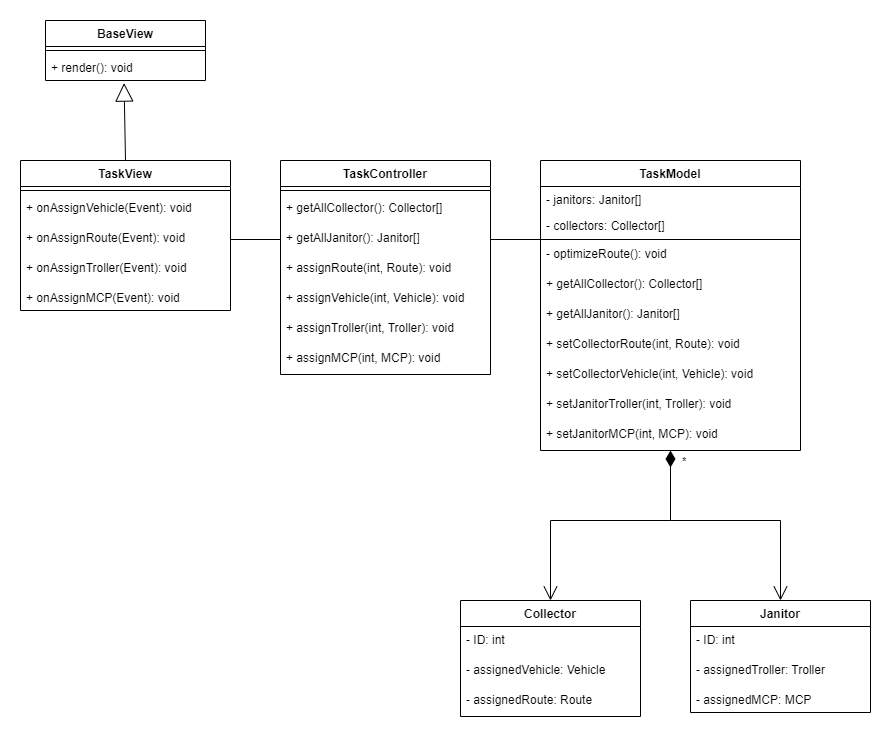

The diagram above was exported from draw.io. Its source (the exported page's mxGraphModel, read from the mxfile embedded in the PNG):
<mxGraphModel dx="1038" dy="539" grid="1" gridSize="10" guides="1" tooltips="1" connect="1" arrows="1" fold="1" page="1" pageScale="1" pageWidth="827" pageHeight="1169" math="0" shadow="0">
  <root>
    <mxCell id="WIyWlLk6GJQsqaUBKTNV-0" />
    <mxCell id="WIyWlLk6GJQsqaUBKTNV-1" parent="WIyWlLk6GJQsqaUBKTNV-0" />
    <mxCell id="-fIKxF744N84tSFZNkDr-4" value="TaskView" style="swimlane;fontStyle=1;align=center;verticalAlign=top;childLayout=stackLayout;horizontal=1;startSize=26;horizontalStack=0;resizeParent=1;resizeParentMax=0;resizeLast=0;collapsible=1;marginBottom=0;" parent="WIyWlLk6GJQsqaUBKTNV-1" vertex="1">
      <mxGeometry x="260" y="400" width="210" height="150" as="geometry" />
    </mxCell>
    <mxCell id="-fIKxF744N84tSFZNkDr-6" value="" style="line;strokeWidth=1;fillColor=none;align=left;verticalAlign=middle;spacingTop=-1;spacingLeft=3;spacingRight=3;rotatable=0;labelPosition=right;points=[];portConstraint=eastwest;strokeColor=inherit;" parent="-fIKxF744N84tSFZNkDr-4" vertex="1">
      <mxGeometry y="26" width="210" height="8" as="geometry" />
    </mxCell>
    <mxCell id="GIJqm_FZJebVpOC9J0XA-51" value="+ onAssignVehicle(Event): void" style="text;strokeColor=none;fillColor=none;spacingLeft=4;spacingRight=4;overflow=hidden;rotatable=0;points=[[0,0.5],[1,0.5]];portConstraint=eastwest;fontSize=12;" parent="-fIKxF744N84tSFZNkDr-4" vertex="1">
      <mxGeometry y="34" width="210" height="30" as="geometry" />
    </mxCell>
    <mxCell id="GIJqm_FZJebVpOC9J0XA-53" value="+ onAssignRoute(Event): void" style="text;strokeColor=none;fillColor=none;spacingLeft=4;spacingRight=4;overflow=hidden;rotatable=0;points=[[0,0.5],[1,0.5]];portConstraint=eastwest;fontSize=12;" parent="-fIKxF744N84tSFZNkDr-4" vertex="1">
      <mxGeometry y="64" width="210" height="30" as="geometry" />
    </mxCell>
    <mxCell id="ma5eSRIxHGgY_2h2jaKO-0" value="+ onAssignTroller(Event): void" style="text;strokeColor=none;fillColor=none;spacingLeft=4;spacingRight=4;overflow=hidden;rotatable=0;points=[[0,0.5],[1,0.5]];portConstraint=eastwest;fontSize=12;" parent="-fIKxF744N84tSFZNkDr-4" vertex="1">
      <mxGeometry y="94" width="210" height="30" as="geometry" />
    </mxCell>
    <mxCell id="-fIKxF744N84tSFZNkDr-7" value="+ onAssignMCP(Event): void" style="text;strokeColor=none;fillColor=none;align=left;verticalAlign=top;spacingLeft=4;spacingRight=4;overflow=hidden;rotatable=0;points=[[0,0.5],[1,0.5]];portConstraint=eastwest;" parent="-fIKxF744N84tSFZNkDr-4" vertex="1">
      <mxGeometry y="124" width="210" height="26" as="geometry" />
    </mxCell>
    <mxCell id="-fIKxF744N84tSFZNkDr-8" value="BaseView" style="swimlane;fontStyle=1;align=center;verticalAlign=top;childLayout=stackLayout;horizontal=1;startSize=26;horizontalStack=0;resizeParent=1;resizeParentMax=0;resizeLast=0;collapsible=1;marginBottom=0;" parent="WIyWlLk6GJQsqaUBKTNV-1" vertex="1">
      <mxGeometry x="285" y="260" width="160" height="60" as="geometry" />
    </mxCell>
    <mxCell id="-fIKxF744N84tSFZNkDr-10" value="" style="line;strokeWidth=1;fillColor=none;align=left;verticalAlign=middle;spacingTop=-1;spacingLeft=3;spacingRight=3;rotatable=0;labelPosition=right;points=[];portConstraint=eastwest;strokeColor=inherit;" parent="-fIKxF744N84tSFZNkDr-8" vertex="1">
      <mxGeometry y="26" width="160" height="8" as="geometry" />
    </mxCell>
    <mxCell id="-fIKxF744N84tSFZNkDr-11" value="+ render(): void" style="text;strokeColor=none;fillColor=none;align=left;verticalAlign=top;spacingLeft=4;spacingRight=4;overflow=hidden;rotatable=0;points=[[0,0.5],[1,0.5]];portConstraint=eastwest;" parent="-fIKxF744N84tSFZNkDr-8" vertex="1">
      <mxGeometry y="34" width="160" height="26" as="geometry" />
    </mxCell>
    <mxCell id="GIJqm_FZJebVpOC9J0XA-0" value="Collector" style="swimlane;fontStyle=1;align=center;verticalAlign=top;childLayout=stackLayout;horizontal=1;startSize=26;horizontalStack=0;resizeParent=1;resizeParentMax=0;resizeLast=0;collapsible=1;marginBottom=0;" vertex="1" parent="WIyWlLk6GJQsqaUBKTNV-1">
      <mxGeometry x="700" y="840" width="180" height="116" as="geometry" />
    </mxCell>
    <mxCell id="JD-OIwmuGEmLfTK3zxye-4" value="- ID: int&#10;" style="text;strokeColor=none;fillColor=none;spacingLeft=4;spacingRight=4;overflow=hidden;rotatable=0;points=[[0,0.5],[1,0.5]];portConstraint=eastwest;fontSize=12;" vertex="1" parent="GIJqm_FZJebVpOC9J0XA-0">
      <mxGeometry y="26" width="180" height="30" as="geometry" />
    </mxCell>
    <mxCell id="JD-OIwmuGEmLfTK3zxye-1" value="- assignedVehicle: Vehicle" style="text;strokeColor=none;fillColor=none;spacingLeft=4;spacingRight=4;overflow=hidden;rotatable=0;points=[[0,0.5],[1,0.5]];portConstraint=eastwest;fontSize=12;" vertex="1" parent="GIJqm_FZJebVpOC9J0XA-0">
      <mxGeometry y="56" width="180" height="30" as="geometry" />
    </mxCell>
    <mxCell id="GIJqm_FZJebVpOC9J0XA-15" value="- assignedRoute: Route" style="text;strokeColor=none;fillColor=none;spacingLeft=4;spacingRight=4;overflow=hidden;rotatable=0;points=[[0,0.5],[1,0.5]];portConstraint=eastwest;fontSize=12;" vertex="1" parent="GIJqm_FZJebVpOC9J0XA-0">
      <mxGeometry y="86" width="180" height="30" as="geometry" />
    </mxCell>
    <mxCell id="GIJqm_FZJebVpOC9J0XA-8" value="TaskController" style="swimlane;fontStyle=1;align=center;verticalAlign=top;childLayout=stackLayout;horizontal=1;startSize=26;horizontalStack=0;resizeParent=1;resizeParentMax=0;resizeLast=0;collapsible=1;marginBottom=0;" parent="WIyWlLk6GJQsqaUBKTNV-1" vertex="1">
      <mxGeometry x="520" y="400" width="210" height="214" as="geometry" />
    </mxCell>
    <mxCell id="GIJqm_FZJebVpOC9J0XA-10" value="" style="line;strokeWidth=1;fillColor=none;align=left;verticalAlign=middle;spacingTop=-1;spacingLeft=3;spacingRight=3;rotatable=0;labelPosition=right;points=[];portConstraint=eastwest;strokeColor=inherit;" parent="GIJqm_FZJebVpOC9J0XA-8" vertex="1">
      <mxGeometry y="26" width="210" height="8" as="geometry" />
    </mxCell>
    <mxCell id="VSEZPBGyz6Tug23jNreF-8" value="+ getAllCollector(): Collector[]" style="text;strokeColor=none;fillColor=none;spacingLeft=4;spacingRight=4;overflow=hidden;rotatable=0;points=[[0,0.5],[1,0.5]];portConstraint=eastwest;fontSize=12;" parent="GIJqm_FZJebVpOC9J0XA-8" vertex="1">
      <mxGeometry y="34" width="210" height="30" as="geometry" />
    </mxCell>
    <mxCell id="GPhf1zUbZDwdaMEIzvPI-6" value="+ getAllJanitor(): Janitor[]" style="text;strokeColor=none;fillColor=none;spacingLeft=4;spacingRight=4;overflow=hidden;rotatable=0;points=[[0,0.5],[1,0.5]];portConstraint=eastwest;fontSize=12;" vertex="1" parent="GIJqm_FZJebVpOC9J0XA-8">
      <mxGeometry y="64" width="210" height="30" as="geometry" />
    </mxCell>
    <mxCell id="wBT1cm-k38BsHkH8Tpsy-3" value="+ assignRoute(int, Route): void" style="text;strokeColor=none;fillColor=none;spacingLeft=4;spacingRight=4;overflow=hidden;rotatable=0;points=[[0,0.5],[1,0.5]];portConstraint=eastwest;fontSize=12;" parent="GIJqm_FZJebVpOC9J0XA-8" vertex="1">
      <mxGeometry y="94" width="210" height="30" as="geometry" />
    </mxCell>
    <mxCell id="GPhf1zUbZDwdaMEIzvPI-8" value="+ assignVehicle(int, Vehicle): void" style="text;strokeColor=none;fillColor=none;spacingLeft=4;spacingRight=4;overflow=hidden;rotatable=0;points=[[0,0.5],[1,0.5]];portConstraint=eastwest;fontSize=12;" vertex="1" parent="GIJqm_FZJebVpOC9J0XA-8">
      <mxGeometry y="124" width="210" height="30" as="geometry" />
    </mxCell>
    <mxCell id="GPhf1zUbZDwdaMEIzvPI-9" value="+ assignTroller(int, Troller): void" style="text;strokeColor=none;fillColor=none;spacingLeft=4;spacingRight=4;overflow=hidden;rotatable=0;points=[[0,0.5],[1,0.5]];portConstraint=eastwest;fontSize=12;" vertex="1" parent="GIJqm_FZJebVpOC9J0XA-8">
      <mxGeometry y="154" width="210" height="30" as="geometry" />
    </mxCell>
    <mxCell id="GPhf1zUbZDwdaMEIzvPI-7" value="+ assignMCP(int, MCP): void" style="text;strokeColor=none;fillColor=none;spacingLeft=4;spacingRight=4;overflow=hidden;rotatable=0;points=[[0,0.5],[1,0.5]];portConstraint=eastwest;fontSize=12;" vertex="1" parent="GIJqm_FZJebVpOC9J0XA-8">
      <mxGeometry y="184" width="210" height="30" as="geometry" />
    </mxCell>
    <mxCell id="GIJqm_FZJebVpOC9J0XA-18" value="Janitor" style="swimlane;fontStyle=1;align=center;verticalAlign=top;childLayout=stackLayout;horizontal=1;startSize=26;horizontalStack=0;resizeParent=1;resizeParentMax=0;resizeLast=0;collapsible=1;marginBottom=0;" parent="WIyWlLk6GJQsqaUBKTNV-1" vertex="1">
      <mxGeometry x="930" y="840" width="180" height="112" as="geometry" />
    </mxCell>
    <mxCell id="JD-OIwmuGEmLfTK3zxye-6" value="- ID: int" style="text;strokeColor=none;fillColor=none;spacingLeft=4;spacingRight=4;overflow=hidden;rotatable=0;points=[[0,0.5],[1,0.5]];portConstraint=eastwest;fontSize=12;" vertex="1" parent="GIJqm_FZJebVpOC9J0XA-18">
      <mxGeometry y="26" width="180" height="30" as="geometry" />
    </mxCell>
    <mxCell id="GIJqm_FZJebVpOC9J0XA-19" value="- assignedTroller: Troller" style="text;strokeColor=none;fillColor=none;spacingLeft=4;spacingRight=4;overflow=hidden;rotatable=0;points=[[0,0.5],[1,0.5]];portConstraint=eastwest;fontSize=12;" parent="GIJqm_FZJebVpOC9J0XA-18" vertex="1">
      <mxGeometry y="56" width="180" height="30" as="geometry" />
    </mxCell>
    <mxCell id="GIJqm_FZJebVpOC9J0XA-20" value="- assignedMCP: MCP" style="text;strokeColor=none;fillColor=none;align=left;verticalAlign=top;spacingLeft=4;spacingRight=4;overflow=hidden;rotatable=0;points=[[0,0.5],[1,0.5]];portConstraint=eastwest;" parent="GIJqm_FZJebVpOC9J0XA-18" vertex="1">
      <mxGeometry y="86" width="180" height="26" as="geometry" />
    </mxCell>
    <mxCell id="VSEZPBGyz6Tug23jNreF-10" value="" style="endArrow=block;endSize=16;endFill=0;html=1;rounded=0;exitX=0.5;exitY=0;exitDx=0;exitDy=0;entryX=0.491;entryY=1.1;entryDx=0;entryDy=0;entryPerimeter=0;" parent="WIyWlLk6GJQsqaUBKTNV-1" source="-fIKxF744N84tSFZNkDr-4" target="-fIKxF744N84tSFZNkDr-11" edge="1">
      <mxGeometry width="160" relative="1" as="geometry">
        <mxPoint x="190" y="190" as="sourcePoint" />
        <mxPoint x="350" y="190" as="targetPoint" />
        <Array as="points" />
      </mxGeometry>
    </mxCell>
    <mxCell id="mVQ2dWNhKQbzEG32XU2A-0" value="TaskModel" style="swimlane;fontStyle=1;align=center;verticalAlign=top;childLayout=stackLayout;horizontal=1;startSize=26;horizontalStack=0;resizeParent=1;resizeParentMax=0;resizeLast=0;collapsible=1;marginBottom=0;" parent="WIyWlLk6GJQsqaUBKTNV-1" vertex="1">
      <mxGeometry x="780" y="400" width="260" height="290" as="geometry" />
    </mxCell>
    <mxCell id="hbsrOIxpsSq0LnduqVbr-1" value="- janitors: Janitor[]" style="text;strokeColor=none;fillColor=none;align=left;verticalAlign=top;spacingLeft=4;spacingRight=4;overflow=hidden;rotatable=0;points=[[0,0.5],[1,0.5]];portConstraint=eastwest;" vertex="1" parent="mVQ2dWNhKQbzEG32XU2A-0">
      <mxGeometry y="26" width="260" height="26" as="geometry" />
    </mxCell>
    <mxCell id="GPhf1zUbZDwdaMEIzvPI-11" value="- collectors: Collector[]" style="text;strokeColor=none;fillColor=none;align=left;verticalAlign=top;spacingLeft=4;spacingRight=4;overflow=hidden;rotatable=0;points=[[0,0.5],[1,0.5]];portConstraint=eastwest;" vertex="1" parent="mVQ2dWNhKQbzEG32XU2A-0">
      <mxGeometry y="52" width="260" height="26" as="geometry" />
    </mxCell>
    <mxCell id="mVQ2dWNhKQbzEG32XU2A-2" value="" style="line;strokeWidth=1;fillColor=none;align=left;verticalAlign=middle;spacingTop=-1;spacingLeft=3;spacingRight=3;rotatable=0;labelPosition=right;points=[];portConstraint=eastwest;strokeColor=inherit;" parent="mVQ2dWNhKQbzEG32XU2A-0" vertex="1">
      <mxGeometry y="78" width="260" height="2" as="geometry" />
    </mxCell>
    <mxCell id="VSEZPBGyz6Tug23jNreF-9" value="- optimizeRoute(): void" style="text;strokeColor=none;fillColor=none;spacingLeft=4;spacingRight=4;overflow=hidden;rotatable=0;points=[[0,0.5],[1,0.5]];portConstraint=eastwest;fontSize=12;" parent="mVQ2dWNhKQbzEG32XU2A-0" vertex="1">
      <mxGeometry y="80" width="260" height="30" as="geometry" />
    </mxCell>
    <mxCell id="GPhf1zUbZDwdaMEIzvPI-3" value="+ getAllCollector(): Collector[]" style="text;strokeColor=none;fillColor=none;spacingLeft=4;spacingRight=4;overflow=hidden;rotatable=0;points=[[0,0.5],[1,0.5]];portConstraint=eastwest;fontSize=12;" vertex="1" parent="mVQ2dWNhKQbzEG32XU2A-0">
      <mxGeometry y="110" width="260" height="30" as="geometry" />
    </mxCell>
    <mxCell id="GPhf1zUbZDwdaMEIzvPI-4" value="+ getAllJanitor(): Janitor[]" style="text;strokeColor=none;fillColor=none;spacingLeft=4;spacingRight=4;overflow=hidden;rotatable=0;points=[[0,0.5],[1,0.5]];portConstraint=eastwest;fontSize=12;" vertex="1" parent="mVQ2dWNhKQbzEG32XU2A-0">
      <mxGeometry y="140" width="260" height="30" as="geometry" />
    </mxCell>
    <mxCell id="GPhf1zUbZDwdaMEIzvPI-0" value="+ setCollectorRoute(int, Route): void" style="text;strokeColor=none;fillColor=none;spacingLeft=4;spacingRight=4;overflow=hidden;rotatable=0;points=[[0,0.5],[1,0.5]];portConstraint=eastwest;fontSize=12;" vertex="1" parent="mVQ2dWNhKQbzEG32XU2A-0">
      <mxGeometry y="170" width="260" height="30" as="geometry" />
    </mxCell>
    <mxCell id="GPhf1zUbZDwdaMEIzvPI-1" value="+ setCollectorVehicle(int, Vehicle): void" style="text;strokeColor=none;fillColor=none;spacingLeft=4;spacingRight=4;overflow=hidden;rotatable=0;points=[[0,0.5],[1,0.5]];portConstraint=eastwest;fontSize=12;" vertex="1" parent="mVQ2dWNhKQbzEG32XU2A-0">
      <mxGeometry y="200" width="260" height="30" as="geometry" />
    </mxCell>
    <mxCell id="GPhf1zUbZDwdaMEIzvPI-2" value="+ setJanitorTroller(int, Troller): void" style="text;strokeColor=none;fillColor=none;spacingLeft=4;spacingRight=4;overflow=hidden;rotatable=0;points=[[0,0.5],[1,0.5]];portConstraint=eastwest;fontSize=12;" vertex="1" parent="mVQ2dWNhKQbzEG32XU2A-0">
      <mxGeometry y="230" width="260" height="30" as="geometry" />
    </mxCell>
    <mxCell id="wBT1cm-k38BsHkH8Tpsy-2" value="+ setJanitorMCP(int, MCP): void" style="text;strokeColor=none;fillColor=none;spacingLeft=4;spacingRight=4;overflow=hidden;rotatable=0;points=[[0,0.5],[1,0.5]];portConstraint=eastwest;fontSize=12;" parent="mVQ2dWNhKQbzEG32XU2A-0" vertex="1">
      <mxGeometry y="260" width="260" height="30" as="geometry" />
    </mxCell>
    <mxCell id="wBT1cm-k38BsHkH8Tpsy-0" value="" style="endArrow=none;html=1;rounded=0;exitX=1;exitY=0.5;exitDx=0;exitDy=0;entryX=0;entryY=0.5;entryDx=0;entryDy=0;" parent="WIyWlLk6GJQsqaUBKTNV-1" source="GIJqm_FZJebVpOC9J0XA-53" target="GPhf1zUbZDwdaMEIzvPI-6" edge="1">
      <mxGeometry width="50" height="50" relative="1" as="geometry">
        <mxPoint x="300" y="730" as="sourcePoint" />
        <mxPoint x="350" y="680" as="targetPoint" />
      </mxGeometry>
    </mxCell>
    <mxCell id="wBT1cm-k38BsHkH8Tpsy-5" value="" style="endArrow=none;html=1;rounded=0;" parent="WIyWlLk6GJQsqaUBKTNV-1" edge="1">
      <mxGeometry width="50" height="50" relative="1" as="geometry">
        <mxPoint x="730" y="479" as="sourcePoint" />
        <mxPoint x="780" y="479" as="targetPoint" />
      </mxGeometry>
    </mxCell>
    <mxCell id="GPhf1zUbZDwdaMEIzvPI-13" value="*" style="endArrow=open;html=1;endSize=12;startArrow=diamondThin;startSize=14;startFill=1;edgeStyle=orthogonalEdgeStyle;align=left;verticalAlign=bottom;rounded=0;entryX=0.5;entryY=0;entryDx=0;entryDy=0;exitX=0.5;exitY=1;exitDx=0;exitDy=0;exitPerimeter=0;" edge="1" parent="WIyWlLk6GJQsqaUBKTNV-1" source="wBT1cm-k38BsHkH8Tpsy-2" target="GIJqm_FZJebVpOC9J0XA-0">
      <mxGeometry x="-0.8519" y="10" relative="1" as="geometry">
        <mxPoint x="800" y="720" as="sourcePoint" />
        <mxPoint x="860" y="750" as="targetPoint" />
        <mxPoint as="offset" />
        <Array as="points">
          <mxPoint x="910" y="760" />
          <mxPoint x="790" y="760" />
        </Array>
      </mxGeometry>
    </mxCell>
    <mxCell id="GPhf1zUbZDwdaMEIzvPI-16" value="" style="endArrow=open;endFill=1;endSize=12;html=1;rounded=0;entryX=0.5;entryY=0;entryDx=0;entryDy=0;" edge="1" parent="WIyWlLk6GJQsqaUBKTNV-1" target="GIJqm_FZJebVpOC9J0XA-18">
      <mxGeometry width="160" relative="1" as="geometry">
        <mxPoint x="1020" y="760" as="sourcePoint" />
        <mxPoint x="1150" y="760" as="targetPoint" />
      </mxGeometry>
    </mxCell>
    <mxCell id="GPhf1zUbZDwdaMEIzvPI-17" value="" style="endArrow=none;html=1;rounded=0;" edge="1" parent="WIyWlLk6GJQsqaUBKTNV-1">
      <mxGeometry width="50" height="50" relative="1" as="geometry">
        <mxPoint x="910" y="760" as="sourcePoint" />
        <mxPoint x="1020" y="760" as="targetPoint" />
      </mxGeometry>
    </mxCell>
  </root>
</mxGraphModel>